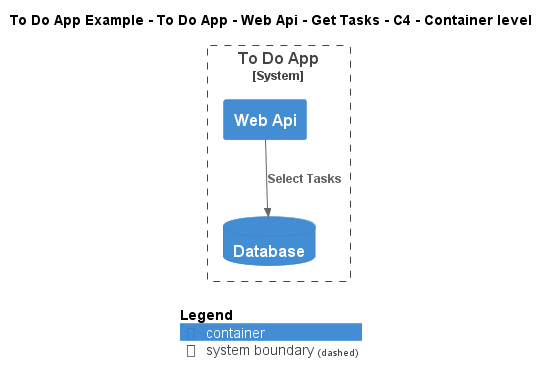

The diagram above was rendered by PlantUML. Its source (embedded in the PNG):
@startuml
!include ..\..\..\..\..\..\..\.c4s\C4_Container.puml

AddElementTag("c4interflow:lifecycle:new", $bgColor=green, $fontColor=#ffffff, $borderColor=green, $shadowing="False")
AddElementTag("c4interflow:lifecycle:changed", $bgColor=orange, $fontColor=#ffffff, $borderColor=orange, $shadowing="False")
AddElementTag("c4interflow:lifecycle:removed", $bgColor=red, $fontColor=#ffffff, $borderColor=red, $shadowing="False")

AddRelTag("c4interflow:lifecycle:new", $textColor=green, $lineColor=green)
AddRelTag("c4interflow:lifecycle:changed", $textColor=orange, $lineColor=orange)
AddRelTag("c4interflow:lifecycle:removed", $textColor=red, $lineColor=red)

SHOW_PERSON_PORTRAIT()
LAYOUT_TOP_DOWN()

skinparam linetype polyline

title To Do App Example - To Do App - Web Api - Get Tasks - C4 - Container level


System_Boundary(ToDoAppExample.SoftwareSystems.ToDoApp, "To Do App") {
    Container(ToDoAppExample.SoftwareSystems.ToDoApp.Containers.WebApi, "Web Api", "", "")
    ContainerDb(ToDoAppExample.SoftwareSystems.ToDoApp.Containers.Database, "Database", "", "")
}

Rel(ToDoAppExample.SoftwareSystems.ToDoApp.Containers.WebApi, ToDoAppExample.SoftwareSystems.ToDoApp.Containers.Database, "Select Tasks")


SHOW_LEGEND()
@enduml